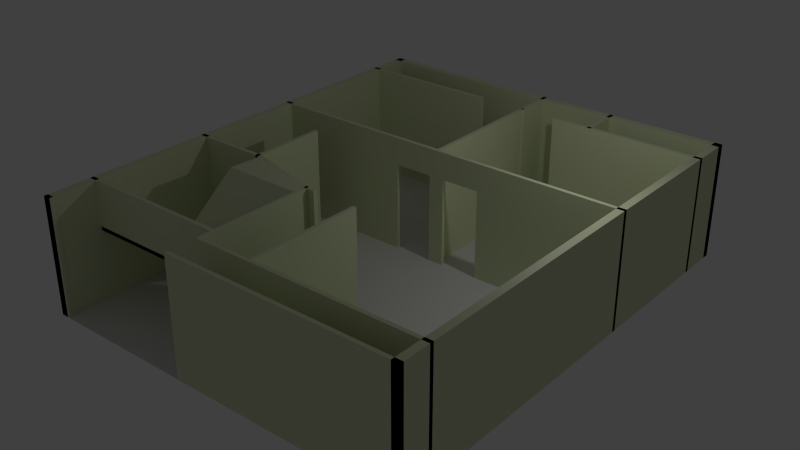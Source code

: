 # Source: house.blend  (saved by Blender 2.76.0; exported with 4.5.12 LTS)
import bpy
from mathutils import Matrix  # noqa: F401  (used for matrix-valued properties, if any)

bpy.ops.wm.read_factory_settings(use_empty=True)
scene = bpy.context.scene
scene.name = 'Scene'

# ---- collections
col_collection_1 = bpy.data.collections.new('Collection 1'); scene.collection.children.link(col_collection_1)

# ---- materials (node trees are filled in below, after node groups)
mat_material_001 = bpy.data.materials.new('Material.001')
mat_material_001.alpha_threshold = 0.0
mat_material_001.diffuse_color = (1.0, 1.0, 1.0, 1.0)
mat_material_001.roughness = 0.5
mat_material_002 = bpy.data.materials.new('Material.002')
mat_material_002.alpha_threshold = 0.0
mat_material_002.diffuse_color = (0.2957, 0.1379, 0.03454, 1.0)
mat_material_002.roughness = 0.5

# ---- material node trees
mat_material_001.use_nodes = True; mat_material_001.node_tree.nodes.clear()
_N = mat_material_001.node_tree.nodes; _L = mat_material_001.node_tree.links
n0 = _N.new('ShaderNodeOutputMaterial'); n0.name = 'Material Output'; n0.location = (300, 300)
n1 = _N.new('ShaderNodeMixShader'); n1.name = 'Mix Shader'; n1.location = (10, 300)
n1.inputs[0].default_value = 0.08871
n2 = _N.new('ShaderNodeBsdfDiffuse'); n2.name = 'Diffuse BSDF'; n2.location = (-190, 200)
n2.inputs[0].default_value = (0.7424, 0.8, 0.528, 1.0)
n2.inputs[1].default_value = 0.121
n3 = _N.new('ShaderNodeBsdfAnisotropic'); n3.name = 'Glossy BSDF'; n3.location = (-190, 100)
n3.distribution = 'GGX'
n3.inputs[1].default_value = 0.4472
_L.new(n1.outputs[0], n0.inputs[0])
_L.new(n2.outputs[0], n1.inputs[1])
_L.new(n3.outputs[0], n1.inputs[2])
n0.is_active_output = True
mat_material_002.use_nodes = True; mat_material_002.node_tree.nodes.clear()
_N = mat_material_002.node_tree.nodes; _L = mat_material_002.node_tree.links
n0 = _N.new('ShaderNodeOutputMaterial'); n0.name = 'Material Output'; n0.location = (300, 300)
n1 = _N.new('ShaderNodeBsdfDiffuse'); n1.name = 'Diffuse BSDF'; n1.location = (10, 300)
_L.new(n1.outputs[0], n0.inputs[0])
n0.is_active_output = True

# ---- world
world_world = bpy.data.worlds.new('World'); scene.world = world_world
world_world.color = (0.05088, 0.05088, 0.05088)
world_world.use_sun_shadow = False
world_world.sun_shadow_jitter_overblur = 0.0
world_world.cycles.sampling_method = 'MANUAL'
world_world.cycles.sample_map_resolution = 256

# ---- lights
light_lamp = bpy.data.lights.new('Lamp', 'POINT')
light_lamp.transmission_factor = 0.0
light_lamp.cutoff_distance = 30.0
light_lamp.energy = 100.0
light_lamp.shadow_buffer_clip_start = 1.001
light_lamp.shadow_soft_size = 0.1
light_lamp.shadow_maximum_resolution = 0.006
light_lamp.use_absolute_resolution = True
light_lamp.cycles.use_multiple_importance_sampling = False

# ---- meshes
me_cube_019 = bpy.data.meshes.new('Cube.019')
me_cube_019.from_pydata([(0.875, -0.8393, 0.6542), (0.875, -0.7742, 0.7301), (-0.875, -0.8393, 0.6542), (-0.875, -0.7742, 0.7301), (0.875, 0.7842, -0.6088), (0.875, 0.7833, -0.6061), (-0.875, 0.7842, -0.6088), (-0.875, 0.7833, -0.6061), (0.8126, -1.701, 0.6994), (0.8259, -1.638, 0.7754), (-0.865, -1.112, 0.7453), (-0.8783, -1.175, 0.6692)], [], [(3, 2, 11, 10), (3, 7, 6, 2), (7, 5, 4, 6), (5, 1, 0, 4), (0, 2, 6, 4), (5, 7, 3, 1), (9, 10, 11, 8), (0, 1, 9, 8), (2, 0, 8, 11), (1, 3, 10, 9)])
me_cube_019.materials.append(mat_material_001)
me_cube_019.use_remesh_preserve_volume = False
me_cube_019.use_remesh_preserve_attributes = False
me_cube_019.use_mirror_vertex_groups = False
me_cube_019.update()
me_cube_018 = bpy.data.meshes.new('Cube.018')
me_cube_018.from_pydata([(0.875, -0.8393, 0.6542), (0.875, -0.7742, 0.7301), (-0.875, -0.8393, 0.6542), (-0.875, -0.7742, 0.7301), (0.875, 0.7842, -0.6088), (0.875, 0.7833, -0.6061), (-0.875, 0.7842, -0.6088), (-0.875, 0.7833, -0.6061)], [], [(1, 3, 2, 0), (3, 7, 6, 2), (7, 5, 4, 6), (5, 1, 0, 4), (0, 2, 6, 4), (5, 7, 3, 1)])
me_cube_018.materials.append(mat_material_001)
me_cube_018.use_remesh_preserve_volume = False
me_cube_018.use_remesh_preserve_attributes = False
me_cube_018.use_mirror_vertex_groups = False
me_cube_018.update()
me_cube_017 = bpy.data.meshes.new('Cube.017')
me_cube_017.from_pydata([(2.0, -0.05, -0.625), (2.0, -0.05, 0.625), (-2.0, -0.05, -0.625), (-2.0, -0.05, 0.625), (2.0, 0.05, -0.625), (2.0, 0.05, 0.625), (-2.0, 0.05, -0.625), (-2.0, 0.05, 0.625)], [], [(1, 3, 2, 0), (3, 7, 6, 2), (7, 5, 4, 6), (5, 1, 0, 4), (0, 2, 6, 4), (5, 7, 3, 1)])
me_cube_017.materials.append(mat_material_001)
me_cube_017.use_remesh_preserve_volume = False
me_cube_017.use_remesh_preserve_attributes = False
me_cube_017.use_mirror_vertex_groups = False
me_cube_017.update()
me_cube_016 = bpy.data.meshes.new('Cube.016')
me_cube_016.from_pydata([(2.0, -0.05, -0.625), (2.0, -0.05, 0.625), (-2.0, -0.05, -0.625), (-2.0, -0.05, 0.625), (2.0, 0.05, -0.625), (2.0, 0.05, 0.625), (-2.0, 0.05, -0.625), (-2.0, 0.05, 0.625)], [], [(1, 3, 2, 0), (3, 7, 6, 2), (7, 5, 4, 6), (5, 1, 0, 4), (0, 2, 6, 4), (5, 7, 3, 1)])
me_cube_016.materials.append(mat_material_001)
me_cube_016.use_remesh_preserve_volume = False
me_cube_016.use_remesh_preserve_attributes = False
me_cube_016.use_mirror_vertex_groups = False
me_cube_016.update()
me_cube_015 = bpy.data.meshes.new('Cube.015')
me_cube_015.from_pydata([(-0.875, -0.45, -0.125), (-0.875, -0.45, 0.125), (-0.875, 0.45, -0.125), (-0.875, 0.45, 0.125), (0.875, -0.45, -0.125), (0.875, -0.45, 0.125)], [], [(1, 3, 2, 0), (5, 1, 0, 4), (0, 2, 4), (5, 3, 1), (3, 5, 4, 2)])
me_cube_015.materials.append(mat_material_001)
me_cube_015.use_remesh_preserve_volume = False
me_cube_015.use_remesh_preserve_attributes = False
me_cube_015.use_mirror_vertex_groups = False
me_cube_015.update()
me_cube = bpy.data.meshes.new('Cube')
me_cube.from_pydata([(-0.875, -0.45, -0.125), (-0.875, -0.45, 0.125), (-0.875, 0.45, -0.125), (-0.875, 0.45, 0.125), (0.875, -0.45, -0.125), (0.875, -0.45, 0.125), (0.875, 0.45, -0.125), (0.875, 0.45, 0.125)], [], [(1, 3, 2, 0), (3, 7, 6, 2), (7, 5, 4, 6), (5, 1, 0, 4), (0, 2, 6, 4), (5, 7, 3, 1)])
me_cube.materials.append(mat_material_001)
me_cube.use_remesh_preserve_volume = False
me_cube.use_remesh_preserve_attributes = False
me_cube.use_mirror_vertex_groups = False
me_cube.update()
me_cube_013 = bpy.data.meshes.new('Cube.013')
me_cube_013.from_pydata([(1.0, -0.05, -1.5), (1.0, -0.05, 1.5), (-1.0, -0.05, -1.5), (-1.0, -0.05, 1.5), (1.0, 0.05, -1.5), (1.0, 0.05, 1.5), (-1.0, 0.05, -1.5), (-1.0, 0.05, 1.5), (-0.75, -0.05, -1.5), (-0.75, 0.05, -1.5), (0.75, -0.05, -1.5), (0.75, 0.05, -1.5), (-0.75, 0.05, 0.8), (-0.75, -0.05, 0.8), (0.75, -0.05, 0.8), (0.75, 0.05, 0.8)], [], [(8, 2, 6, 9), (3, 7, 6, 2), (1, 0, 4, 5), (5, 7, 3, 1), (3, 2, 8, 13, 14, 10, 0, 1), (0, 10, 11, 4), (5, 4, 11, 15, 12, 9, 6, 7), (10, 14, 15, 11), (15, 14, 13, 12), (8, 9, 12, 13)])
me_cube_013.materials.append(mat_material_001)
me_cube_013.use_remesh_preserve_volume = False
me_cube_013.use_remesh_preserve_attributes = False
me_cube_013.use_mirror_vertex_groups = False
me_cube_013.update()
me_cube_012 = bpy.data.meshes.new('Cube.012')
me_cube_012.from_pydata([(0.05, 1.0, -1.5), (0.05, 1.0, 1.5), (0.05, -1.0, -1.5), (0.05, -1.0, 1.5), (-0.05, 1.0, -1.5), (-0.05, 1.0, 1.5), (-0.05, -1.0, -1.5), (-0.05, -1.0, 1.5)], [], [(1, 3, 2, 0), (3, 7, 6, 2), (7, 5, 4, 6), (5, 1, 0, 4), (0, 2, 6, 4), (5, 7, 3, 1)])
me_cube_012.materials.append(mat_material_001)
me_cube_012.use_remesh_preserve_volume = False
me_cube_012.use_remesh_preserve_attributes = False
me_cube_012.use_mirror_vertex_groups = False
me_cube_012.update()
me_cube_011 = bpy.data.meshes.new('Cube.011')
me_cube_011.from_pydata([(1.0, -0.05, -1.5), (1.0, -0.05, 1.5), (-1.0, -0.05, -1.5), (-1.0, -0.05, 1.5), (1.0, 0.05, -1.5), (1.0, 0.05, 1.5), (-1.0, 0.05, -1.5), (-1.0, 0.05, 1.5)], [], [(1, 3, 2, 0), (3, 7, 6, 2), (7, 5, 4, 6), (0, 2, 6, 4), (5, 7, 3, 1), (1, 0, 4, 5)])
me_cube_011.materials.append(mat_material_001)
me_cube_011.use_remesh_preserve_volume = False
me_cube_011.use_remesh_preserve_attributes = False
me_cube_011.use_mirror_vertex_groups = False
me_cube_011.update()
me_cube_010 = bpy.data.meshes.new('Cube.010')
me_cube_010.from_pydata([(3.0, -0.05, -1.5), (3.0, -0.05, 1.5), (-3.0, -0.05, -1.5), (-3.0, -0.05, 1.5), (3.0, 0.05, -1.5), (3.0, 0.05, 1.5), (-3.0, 0.05, -1.5), (-3.0, 0.05, 1.5), (-2.9, -0.05, 1.5), (-2.9, -0.05, -1.5), (-2.9, 0.05, 1.5), (-2.9, 0.05, -1.5), (-1.55, -0.05, -1.5), (-1.55, 0.05, 1.5), (-1.55, -0.05, 1.5), (-1.55, 0.05, -1.5), (-1.45, -0.05, -1.5), (-1.45, 0.05, 1.5), (-1.45, -0.05, 1.5), (-1.45, 0.05, -1.5), (-3.0, 3.05, 1.5), (-3.0, 3.05, -1.5), (-2.9, 3.05, -1.5), (-2.9, 3.05, 1.5), (-1.45, 3.05, -1.5), (-1.55, 3.05, -1.5), (-1.55, 3.05, 1.5), (-1.45, 3.05, 1.5), (-3.0, 3.15, 1.5), (-3.0, 3.15, -1.5), (-2.9, 3.15, -1.5), (-2.9, 3.15, 1.5), (-2.7, 3.05, 1.5), (-2.7, 3.05, -1.5), (-2.7, 3.15, 1.5), (-2.7, 3.15, -1.5), (-1.4, -0.05, -1.5), (-1.4, 0.05, -1.5), (-0.4, -0.05, -1.5), (-0.4, 0.05, -1.5), (-1.4, 0.05, 0.8), (-1.4, -0.05, 0.8), (-0.4, -0.05, 0.8), (-0.4, 0.05, 0.8)], [], [(8, 3, 2, 9), (3, 7, 6, 2), (5, 1, 0, 4), (9, 2, 6, 11), (10, 7, 3, 8), (13, 10, 8, 14), (12, 9, 11, 15), (11, 6, 21, 22), (14, 8, 9, 12), (18, 14, 12, 16), (16, 12, 15, 19), (17, 13, 14, 18), (10, 13, 15, 11), (17, 5, 4, 39, 43, 40, 37, 19), (36, 16, 19, 37), (18, 1, 5, 17), (17, 19, 24, 27), (23, 22, 33, 32), (10, 11, 22, 23), (6, 7, 20, 21), (7, 10, 23, 20), (26, 27, 24, 25), (13, 17, 27, 26), (15, 13, 26, 25), (19, 15, 25, 24), (28, 31, 30, 29), (22, 21, 29, 30), (20, 23, 31, 28), (21, 20, 28, 29), (32, 33, 35, 34), (31, 23, 32, 34), (30, 31, 34, 35), (22, 30, 35, 33), (41, 42, 38, 0, 1, 18, 16, 36), (0, 38, 39, 4), (40, 41, 42, 43), (36, 37, 40, 41), (39, 38, 42, 43)])
me_cube_010.materials.append(mat_material_001)
me_cube_010.use_remesh_preserve_volume = False
me_cube_010.use_remesh_preserve_attributes = False
me_cube_010.use_mirror_vertex_groups = False
me_cube_010.update()
me_cube_009 = bpy.data.meshes.new('Cube.009')
me_cube_009.from_pydata([(3.011, -0.05, -1.433), (3.011, -0.05, 1.567), (3.011, 0.05, -1.433), (3.011, 0.05, 1.567), (-1.939, -0.05, 1.567), (-1.939, -0.05, -1.433), (-1.939, 0.05, 1.567), (-1.939, 0.05, -1.433), (3.011, -0.05, 0.8667), (3.011, 0.05, 0.8667), (-0.7889, -0.05, -1.433), (-0.7889, 0.05, -1.433), (-0.7889, -0.05, 0.8667), (-0.7889, 0.05, 0.8667), (-1.789, 0.05, -1.433), (-1.789, 0.05, 0.8667), (-1.789, -0.05, -1.433), (-1.789, -0.05, 0.8667)], [], [(1, 4, 5, 16, 17, 12, 10, 0, 8), (9, 8, 0, 2), (16, 5, 7, 14), (3, 6, 4, 1), (3, 1, 8, 9), (15, 14, 7, 6, 3, 9, 2, 11, 13), (0, 10, 11, 2), (17, 15, 13, 12), (10, 12, 13, 11), (14, 15, 17, 16)])
me_cube_009.materials.append(mat_material_001)
me_cube_009.use_remesh_preserve_volume = False
me_cube_009.use_remesh_preserve_attributes = False
me_cube_009.use_mirror_vertex_groups = False
me_cube_009.update()
me_cube_008 = bpy.data.meshes.new('Cube.008')
me_cube_008.from_pydata([(1.875, -0.05, -1.5), (1.875, -0.05, 1.5), (-1.875, -0.05, -1.5), (-1.875, -0.05, 1.5), (1.875, 0.05, -1.5), (1.875, 0.05, 1.5), (-1.875, 0.05, -1.5), (-1.875, 0.05, 1.5)], [], [(1, 3, 2, 0), (3, 7, 6, 2), (7, 5, 4, 6), (5, 1, 0, 4), (0, 2, 6, 4), (5, 7, 3, 1)])
me_cube_008.materials.append(mat_material_001)
me_cube_008.use_remesh_preserve_volume = False
me_cube_008.use_remesh_preserve_attributes = False
me_cube_008.use_mirror_vertex_groups = False
me_cube_008.update()
me_cube_007 = bpy.data.meshes.new('Cube.007')
me_cube_007.from_pydata([(-0.05, -2.325, 1.5), (-0.05, 2.325, -1.5), (-0.05, 2.325, 1.5), (0.05, -2.325, 1.5), (0.05, 2.325, -1.5), (0.05, 2.325, 1.5), (-0.05, -2.325, 0.8333), (-0.05, 2.325, 0.8333), (0.05, 2.325, 0.8333), (0.05, -2.325, 0.8333), (-0.05, 0.0, 1.5), (-0.05, 0.0, -1.5), (0.05, 0.0, 1.5), (0.05, 0.0, -1.5), (0.05, 0.0, 0.8333), (-0.05, 0.0, 0.8333)], [], [(15, 7, 1, 11), (7, 8, 4, 1), (11, 13, 14, 15), (11, 1, 4, 13), (12, 5, 2, 10), (3, 0, 6, 9), (12, 3, 9, 14), (2, 5, 8, 7), (10, 2, 7, 15), (0, 10, 15, 6), (5, 12, 14, 8), (3, 12, 10, 0), (8, 14, 13, 4), (6, 15, 14, 9)])
me_cube_007.materials.append(mat_material_001)
me_cube_007.use_remesh_preserve_volume = False
me_cube_007.use_remesh_preserve_attributes = False
me_cube_007.use_mirror_vertex_groups = False
me_cube_007.update()
me_cube_000 = bpy.data.meshes.new('Cube.000')
me_cube_000.from_pydata([(-0.05, -2.325, -1.5), (-0.05, -2.325, 1.5), (-0.05, 2.325, -1.5), (-0.05, 2.325, 1.5), (0.05, -2.325, -1.5), (0.05, -2.325, 1.5), (0.05, 2.325, -1.5), (0.05, 2.325, 1.5)], [], [(1, 3, 2, 0), (3, 7, 6, 2), (7, 5, 4, 6), (5, 1, 0, 4), (0, 2, 6, 4), (5, 7, 3, 1)])
me_cube_000.materials.append(mat_material_001)
me_cube_000.use_remesh_preserve_volume = False
me_cube_000.use_remesh_preserve_attributes = False
me_cube_000.use_mirror_vertex_groups = False
me_cube_000.update()
me_cube_006 = bpy.data.meshes.new('Cube.006')
me_cube_006.from_pydata([(5.0, -0.1, -1.5), (5.0, -0.1, 1.5), (-5.0, -0.1, -1.5), (-5.0, -0.1, 1.5), (5.0, 0.1, -1.5), (5.0, 0.1, 1.5), (-5.0, 0.1, -1.5), (-5.0, 0.1, 1.5), (-1.0, -0.1, 1.5), (-1.0, -0.1, -1.5), (-1.0, 0.1, 1.5), (-1.0, 0.1, -1.5), (-4.75, -0.1, 1.5), (-4.75, 0.1, -1.5), (-4.75, -0.1, -1.5), (-4.75, 0.1, 1.5)], [], [(12, 3, 2, 14), (3, 7, 6, 2), (10, 5, 4, 11), (5, 1, 0, 4), (14, 2, 6, 13), (15, 7, 3, 12), (5, 10, 8, 1), (0, 9, 11, 4), (1, 8, 9, 0), (7, 15, 13, 6), (10, 11, 9, 8), (13, 15, 12, 14)])
me_cube_006.materials.append(mat_material_001)
me_cube_006.use_remesh_preserve_volume = False
me_cube_006.use_remesh_preserve_attributes = False
me_cube_006.use_mirror_vertex_groups = False
me_cube_006.update()
me_cube_005 = bpy.data.meshes.new('Cube.005')
me_cube_005.from_pydata([(-2.475, -0.05, -1.5), (-2.475, -0.05, 1.5), (-2.475, 0.05, -1.5), (-2.475, 0.05, 1.5), (2.475, -0.05, 1.5), (2.475, 0.05, -1.5), (2.475, -0.05, -1.5), (2.475, 0.05, 1.5), (2.325, -0.05, -1.5), (2.325, 0.05, -1.5), (1.325, 0.05, -1.5), (1.325, -0.05, -1.5), (2.325, 0.05, 0.8), (2.325, -0.05, 0.8), (1.325, 0.05, 0.8), (1.325, -0.05, 0.8)], [(6, 5)], [(1, 3, 2, 0), (7, 3, 1, 4), (15, 13, 12, 14), (12, 13, 8, 9), (14, 10, 11, 15), (4, 1, 0, 11, 15, 13, 8, 6), (2, 3, 7, 5, 9, 12, 14, 10)])
me_cube_005.materials.append(mat_material_001)
me_cube_005.use_remesh_preserve_volume = False
me_cube_005.use_remesh_preserve_attributes = False
me_cube_005.use_mirror_vertex_groups = False
me_cube_005.update()
me_cube_004 = bpy.data.meshes.new('Cube.004')
me_cube_004.from_pydata([(2.5, -0.05, -1.5), (2.5, -0.05, 1.5), (-2.5, -0.05, -1.5), (-2.5, -0.05, 1.5), (2.5, 0.05, -1.5), (2.5, 0.05, 1.5), (-2.5, 0.05, -1.5), (-2.5, 0.05, 1.5), (-2.422, -0.05, 1.5), (-2.422, -0.05, -1.5), (-2.422, 0.05, 1.5), (-2.422, 0.05, -1.5), (-1.538, -0.05, -1.5), (-1.538, 0.05, 1.5), (-1.538, -0.05, 1.5), (-1.538, 0.05, -1.5)], [], [(8, 3, 2, 9), (3, 7, 6, 2), (13, 5, 4, 15), (5, 1, 0, 4), (9, 2, 6, 11), (10, 7, 3, 8), (7, 10, 11, 6), (1, 14, 12, 0), (0, 12, 15, 4), (5, 13, 14, 1), (12, 14, 13, 15), (10, 8, 9, 11)])
me_cube_004.materials.append(mat_material_001)
me_cube_004.use_remesh_preserve_volume = False
me_cube_004.use_remesh_preserve_attributes = False
me_cube_004.use_mirror_vertex_groups = False
me_cube_004.update()
me_cube_003 = bpy.data.meshes.new('Cube.003')
me_cube_003.from_pydata([(-0.1, -6.0, -1.5), (-0.1, -6.0, 1.5), (-0.1, 6.0, -1.5), (-0.1, 6.0, 1.5), (0.1, -6.0, -1.5), (0.1, -6.0, 1.5), (0.1, 6.0, -1.5), (0.1, 6.0, 1.5)], [], [(1, 3, 2, 0), (3, 7, 6, 2), (7, 5, 4, 6), (5, 1, 0, 4), (0, 2, 6, 4), (5, 7, 3, 1)])
me_cube_003.materials.append(mat_material_001)
me_cube_003.use_remesh_preserve_volume = False
me_cube_003.use_remesh_preserve_attributes = False
me_cube_003.use_mirror_vertex_groups = False
me_cube_003.update()
me_cube_002 = bpy.data.meshes.new('Cube.002')
me_cube_002.from_pydata([(5.0, -0.1, -1.5), (5.0, -0.1, 1.5), (-5.0, -0.1, -1.5), (-5.0, -0.1, 1.5), (5.0, 0.1, -1.5), (5.0, 0.1, 1.5), (-5.0, 0.1, -1.5), (-5.0, 0.1, 1.5)], [], [(1, 3, 2, 0), (3, 7, 6, 2), (7, 5, 4, 6), (5, 1, 0, 4), (0, 2, 6, 4), (5, 7, 3, 1)])
me_cube_002.materials.append(mat_material_001)
me_cube_002.use_remesh_preserve_volume = False
me_cube_002.use_remesh_preserve_attributes = False
me_cube_002.use_mirror_vertex_groups = False
me_cube_002.update()
me_cube_001 = bpy.data.meshes.new('Cube.001')
me_cube_001.from_pydata([(-0.1, -6.0, -1.5), (-0.1, -6.0, 1.5), (-0.1, 6.0, -1.5), (-0.1, 6.0, 1.5), (0.1, -6.0, -1.5), (0.1, -6.0, 1.5), (0.1, 6.0, -1.5), (0.1, 6.0, 1.5)], [], [(1, 3, 2, 0), (3, 7, 6, 2), (7, 5, 4, 6), (5, 1, 0, 4), (0, 2, 6, 4), (5, 7, 3, 1)])
me_cube_001.materials.append(mat_material_001)
me_cube_001.use_remesh_preserve_volume = False
me_cube_001.use_remesh_preserve_attributes = False
me_cube_001.use_mirror_vertex_groups = False
me_cube_001.update()
me_plane = bpy.data.meshes.new('Plane')
me_plane.from_pydata([(-5.0, -6.0, 0.0), (5.0, -6.0, 0.0), (-5.0, 6.0, 0.0), (5.0, 6.0, 0.0)], [], [(0, 1, 3, 2)])
me_plane.materials.append(mat_material_002)
me_plane.use_remesh_preserve_volume = False
me_plane.use_remesh_preserve_attributes = False
me_plane.use_mirror_vertex_groups = False
me_plane.update()

# ---- objects
ob_cube_019 = bpy.data.objects.new('Cube.019', me_cube_019)
ob_cube_018 = bpy.data.objects.new('Cube.018', me_cube_018)
ob_cube_017 = bpy.data.objects.new('Cube.017', me_cube_017)
ob_cube_016 = bpy.data.objects.new('Cube.016', me_cube_016)
ob_cube_015 = bpy.data.objects.new('Cube.015', me_cube_015)
ob_cube_014 = bpy.data.objects.new('Cube.014', me_cube)
ob_cube_013 = bpy.data.objects.new('Cube.013', me_cube_013)
ob_cube_012 = bpy.data.objects.new('Cube.012', me_cube_012)
ob_cube_011 = bpy.data.objects.new('Cube.011', me_cube_011)
ob_cube_010 = bpy.data.objects.new('Cube.010', me_cube_010)
ob_cube_009 = bpy.data.objects.new('Cube.009', me_cube_009)
ob_cube_008 = bpy.data.objects.new('Cube.008', me_cube_008)
ob_cube_007 = bpy.data.objects.new('Cube.007', me_cube_007)
ob_cube_006 = bpy.data.objects.new('Cube.006', me_cube_000)
ob_cube_005 = bpy.data.objects.new('Cube.005', me_cube_006)
ob_cube_004 = bpy.data.objects.new('Cube.004', me_cube_005)
ob_cube_003 = bpy.data.objects.new('Cube.003', me_cube_004)
ob_cube_002 = bpy.data.objects.new('Cube.002', me_cube_003)
ob_cube_001 = bpy.data.objects.new('Cube.001', me_cube_002)
ob_cube = bpy.data.objects.new('Cube', me_cube_001)
ob_plane = bpy.data.objects.new('Plane', me_plane)
ob_lamp = bpy.data.objects.new('Lamp', light_lamp)

# ---- transforms, parenting, visibility, modifiers, constraints
ob_cube_019.location = (-1.998, -3.208, 2.314)
ob_cube_019.rotation_euler = (0.05821, 1.113e-08, 3.142)
ob_cube_019.scale = (1.154, 0.9877, 1.006)
ob_cube_019.lineart.crease_threshold = 0.0
ob_cube_018.location = (-4.083, -3.214, 1.12)
ob_cube_018.rotation_euler = (-0.0156, -0.0, 0.0)
ob_cube_018.scale = (1.006, 0.9877, 1.006)
ob_cube_018.lineart.crease_threshold = 0.0
ob_cube_017.location = (-3.0, -4.4, 1.8)
ob_cube_017.scale = (1.0, 8.0, 0.08)
ob_cube_017.lineart.crease_threshold = 0.0
ob_cube_016.location = (-3.0, -4.75, 2.375)
ob_cube_016.lineart.crease_threshold = 0.0
ob_cube_015.location = (-4.076, -2.0, 0.375)
ob_cube_015.lineart.crease_threshold = 0.0
ob_cube_014.location = (-4.076, -2.0, 0.125)
ob_cube_014.lineart.crease_threshold = 0.0
ob_cube_013.location = (-2.0, -1.778, 1.5)
ob_cube_013.rotation_euler = (0.0, -0.0, -0.2652)
ob_cube_013.scale = (1.124, 1.01, 1.0)
ob_cube_013.lineart.crease_threshold = 0.0
ob_cube_012.location = (-3.05, -0.55, 1.5)
ob_cube_012.lineart.crease_threshold = 0.0
ob_cube_011.location = (-4.0, -1.5, 1.5)
ob_cube_011.lineart.crease_threshold = 0.0
ob_cube_010.location = (2.0, -5.15, 1.5)
ob_cube_010.lineart.crease_threshold = 0.0
ob_cube_009.location = (1.989, 1.4, 1.433)
ob_cube_009.lineart.crease_threshold = 0.0
ob_cube_008.location = (-3.125, 4.9, 1.5)
ob_cube_008.lineart.crease_threshold = 0.0
ob_cube_007.location = (2.0, 5.425, 1.5)
ob_cube_007.scale = (1.0, 0.2473, 1.0)
ob_cube_007.lineart.crease_threshold = 0.0
ob_cube_006.location = (0.0, 3.675, 1.5)
ob_cube_006.lineart.crease_threshold = 0.0
ob_cube_005.location = (0.0, -5.95, 1.5)
ob_cube_005.scale = (1.0, 0.5, 1.0)
ob_cube_005.lineart.crease_threshold = 0.0
ob_cube_004.location = (-2.525, 1.4, 1.5)
ob_cube_004.lineart.crease_threshold = 0.0
ob_cube_003.location = (2.5, 4.9, 1.5)
ob_cube_003.lineart.crease_threshold = 0.0
ob_cube_002.location = (4.9, 0.0, 1.5)
ob_cube_002.lineart.crease_threshold = 0.0
ob_cube_001.location = (0.0, 5.9, 1.5)
ob_cube_001.lineart.crease_threshold = 0.0
ob_cube.location = (-4.9, 0.0, 1.5)
ob_cube.lineart.crease_threshold = 0.0
ob_plane.location = (0.0, 0.0, 0.0)
ob_plane.lineart.crease_threshold = 0.0
ob_lamp.location = (4.076, 1.005, 5.904)
ob_lamp.rotation_euler = (0.6503, 0.05522, 1.866)
ob_lamp.lock_rotations_4d = False
ob_lamp.empty_display_type = 'ARROWS'
ob_lamp.color = (0.0, 0.0, 0.0, 0.0)
ob_lamp.lineart.crease_threshold = 0.0

# ---- collection membership
col_collection_1.objects.link(ob_cube_019)
col_collection_1.objects.link(ob_cube_018)
col_collection_1.objects.link(ob_cube_017)
col_collection_1.objects.link(ob_cube_016)
col_collection_1.objects.link(ob_cube_015)
col_collection_1.objects.link(ob_cube_014)
col_collection_1.objects.link(ob_cube_013)
col_collection_1.objects.link(ob_cube_012)
col_collection_1.objects.link(ob_cube_011)
col_collection_1.objects.link(ob_cube_010)
col_collection_1.objects.link(ob_cube_009)
col_collection_1.objects.link(ob_cube_008)
col_collection_1.objects.link(ob_cube_007)
col_collection_1.objects.link(ob_cube_006)
col_collection_1.objects.link(ob_cube_005)
col_collection_1.objects.link(ob_cube_004)
col_collection_1.objects.link(ob_cube_003)
col_collection_1.objects.link(ob_cube_002)
col_collection_1.objects.link(ob_cube_001)
col_collection_1.objects.link(ob_cube)
col_collection_1.objects.link(ob_plane)
col_collection_1.objects.link(ob_lamp)

# ---- scene / render settings (as saved in the file)
scene.frame_start = 1; scene.frame_end = 250; scene.frame_set(1)
scene.render.engine = 'CYCLES'
scene.render.resolution_percentage = 50
scene.render.dither_intensity = 0.0
scene.cycles.use_denoising = False
scene.cycles.samples = 10
scene.cycles.sampling_pattern = 'TABULATED_SOBOL'
scene.cycles.light_sampling_threshold = 0.0
scene.cycles.use_adaptive_sampling = False
scene.cycles.use_light_tree = False
scene.cycles.blur_glossy = 0.0
scene.cycles.pixel_filter_type = 'GAUSSIAN'
scene.cycles.sample_clamp_indirect = 0.0
scene.view_settings.view_transform = 'Standard'
bpy.context.view_layer.update()

# ---- added for rendering (the .blend has no active camera): camera
cam_auto = bpy.data.cameras.new('AutoCamera')
cam_auto.lens = 50.0
cam_auto.sensor_width = 36.0
cam_auto.clip_end = 1000.0
ob_auto_camera = bpy.data.objects.new('AutoCamera', cam_auto)
scene.collection.objects.link(ob_auto_camera)
ob_auto_camera.location = (14.7411, -17.6893, 13.3614)
ob_auto_camera.rotation_euler = (1.09748, -7.21219e-08, 0.694738)
scene.camera = ob_auto_camera
bpy.context.view_layer.update()
